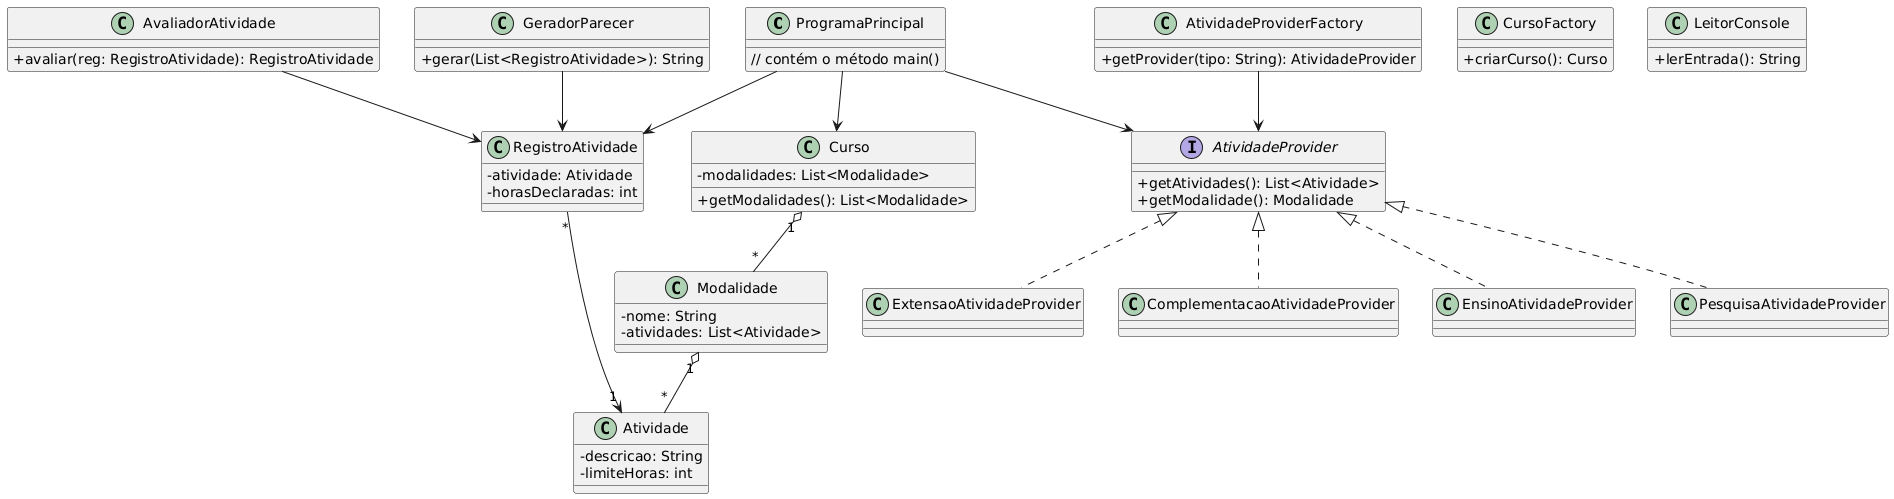

The diagram above was rendered by PlantUML. Its source (embedded in the PNG):
@startuml
skinparam classAttributeIconSize 0

class ProgramaPrincipal {
    // contém o método main()
}

class Curso {
    - modalidades: List<Modalidade>
    + getModalidades(): List<Modalidade>
}

class Modalidade {
    - nome: String
    - atividades: List<Atividade>
}

class Atividade {
    - descricao: String
    - limiteHoras: int
}

class RegistroAtividade {
    - atividade: Atividade
    - horasDeclaradas: int
}

interface AtividadeProvider {
    + getAtividades(): List<Atividade>
    + getModalidade(): Modalidade
}

class EnsinoAtividadeProvider implements AtividadeProvider
class PesquisaAtividadeProvider implements AtividadeProvider
class ExtensaoAtividadeProvider implements AtividadeProvider
class ComplementacaoAtividadeProvider implements AtividadeProvider

class AtividadeProviderFactory {
    + getProvider(tipo: String): AtividadeProvider
}

class AvaliadorAtividade {
    + avaliar(reg: RegistroAtividade): RegistroAtividade
}

class GeradorParecer {
    + gerar(List<RegistroAtividade>): String
}

class CursoFactory {
    + criarCurso(): Curso
}

class LeitorConsole {
    + lerEntrada(): String
}

' RELACIONAMENTOS COM CARDINALIDADE

Curso "1" o-- "*" Modalidade
Modalidade "1" o-- "*" Atividade
RegistroAtividade "*" --> "1" Atividade
AvaliadorAtividade --> RegistroAtividade
GeradorParecer --> RegistroAtividade
AtividadeProviderFactory --> AtividadeProvider
ProgramaPrincipal --> Curso
ProgramaPrincipal --> AtividadeProvider
ProgramaPrincipal --> RegistroAtividade
@enduml